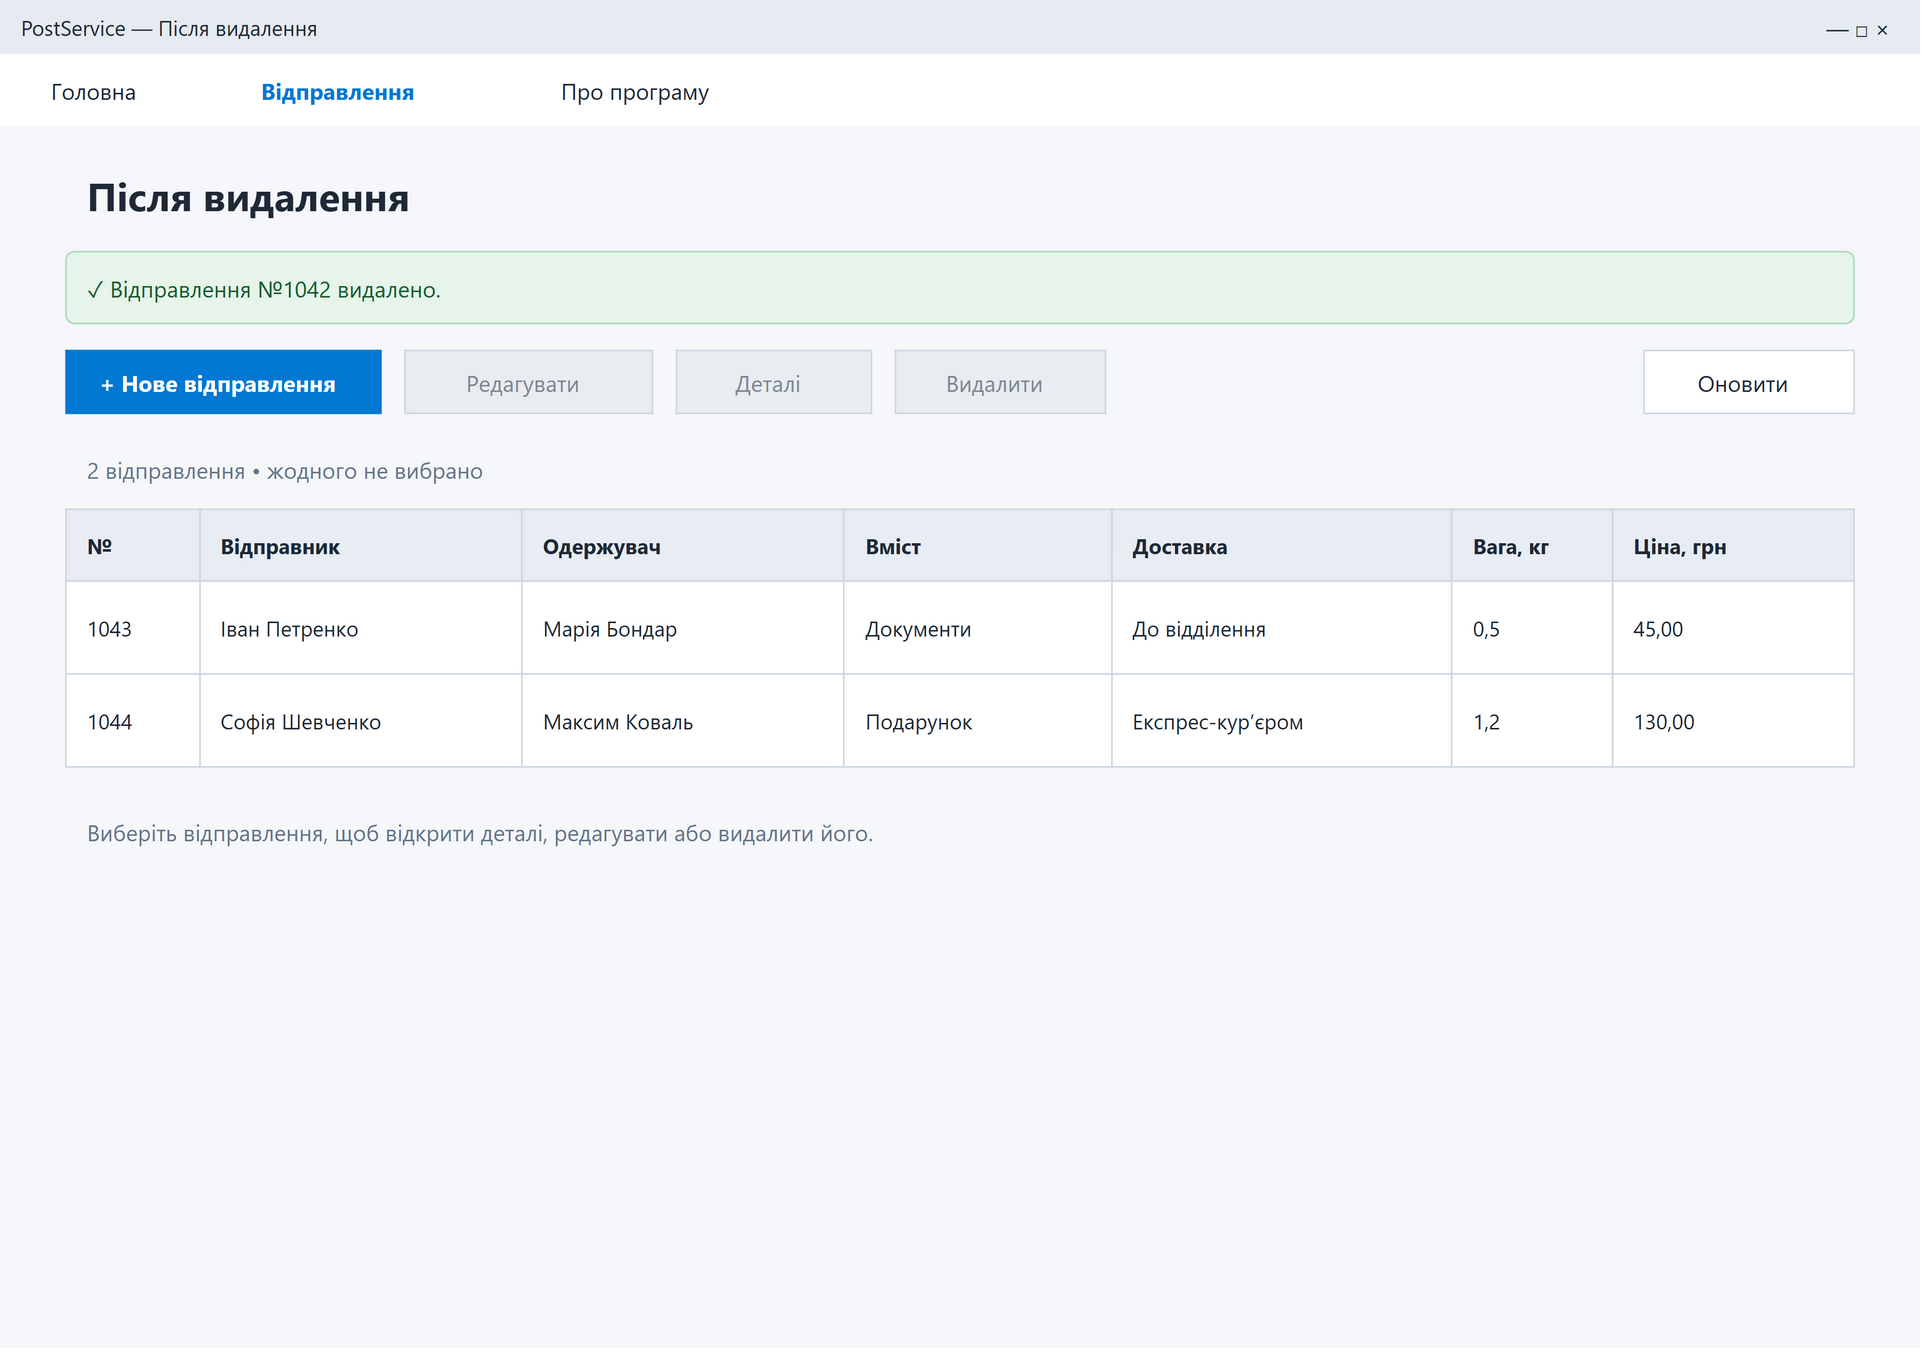

The diagram above was exported from draw.io. Its source (the exported page's mxGraphModel, read from the mxfile embedded in the PNG):
<mxGraphModel dx="1280" dy="900" grid="0" gridSize="10" guides="1" tooltips="1" connect="1" arrows="1" fold="1" page="1" pageScale="1" pageWidth="1280" pageHeight="900" math="0" shadow="0" background="#FFFFFF">
  <root>
    <mxCell id="0" />
    <mxCell id="1" parent="0" />
    <mxCell id="desktop-deleted-c2" value="" vertex="1" parent="1" style="rounded=0;arcSize=12;whiteSpace=wrap;html=0;fillColor=#F5F7FA;strokeColor=none;fontFamily=Segoe UI;fontSize=16;fontColor=#1F2937;fontStyle=0;align=left;verticalAlign=middle;spacingLeft=12;spacingRight=8;spacingTop=2;spacingBottom=2;">
      <mxGeometry x="0" y="0" width="1280" height="900" as="geometry" />
    </mxCell>
    <mxCell id="desktop-deleted-c3" value="PostService — Після видалення" vertex="1" parent="1" style="rounded=0;arcSize=12;whiteSpace=wrap;html=0;fillColor=#E6EBF1;strokeColor=none;fontFamily=Segoe UI;fontSize=14;fontColor=#1F2937;fontStyle=0;align=left;verticalAlign=middle;spacingLeft=12;spacingRight=8;spacingTop=2;spacingBottom=2;">
      <mxGeometry x="0" y="0" width="1280" height="36" as="geometry" />
    </mxCell>
    <mxCell id="desktop-deleted-c4" value="—    □    ×" vertex="1" parent="1" style="rounded=0;arcSize=12;whiteSpace=wrap;html=0;fillColor=none;strokeColor=none;fontFamily=Segoe UI;fontSize=15;fontColor=#1F2937;fontStyle=0;align=right;verticalAlign=middle;spacingLeft=0;spacingRight=8;spacingTop=2;spacingBottom=2;">
      <mxGeometry x="1160" y="0" width="110" height="36" as="geometry" />
    </mxCell>
    <mxCell id="desktop-deleted-c5" value="" vertex="1" parent="1" style="rounded=0;arcSize=12;whiteSpace=wrap;html=0;fillColor=#FFFFFF;strokeColor=none;fontFamily=Segoe UI;fontSize=16;fontColor=#1F2937;fontStyle=0;align=left;verticalAlign=middle;spacingLeft=12;spacingRight=8;spacingTop=2;spacingBottom=2;">
      <mxGeometry x="0" y="36" width="1280" height="48" as="geometry" />
    </mxCell>
    <object id="desktop-deleted-c6" label="Головна" link="data:page/id,desktop-home">
      <mxCell vertex="1" parent="1" style="rounded=0;arcSize=12;whiteSpace=wrap;html=0;fillColor=none;strokeColor=none;fontFamily=Segoe UI;fontSize=15;fontColor=#1F2937;fontStyle=0;align=left;verticalAlign=middle;spacingLeft=12;spacingRight=8;spacingTop=2;spacingBottom=2;">
        <mxGeometry x="20" y="42" width="140" height="36" as="geometry" />
      </mxCell>
    </object>
    <object id="desktop-deleted-c7" label="Відправлення" link="data:page/id,desktop-list">
      <mxCell vertex="1" parent="1" style="rounded=0;arcSize=12;whiteSpace=wrap;html=0;fillColor=none;strokeColor=none;fontFamily=Segoe UI;fontSize=15;fontColor=#0078D4;fontStyle=1;align=left;verticalAlign=middle;spacingLeft=12;spacingRight=8;spacingTop=2;spacingBottom=2;">
        <mxGeometry x="160" y="42" width="180" height="36" as="geometry" />
      </mxCell>
    </object>
    <object id="desktop-deleted-c8" label="Про програму" link="data:page/id,desktop-about">
      <mxCell vertex="1" parent="1" style="rounded=0;arcSize=12;whiteSpace=wrap;html=0;fillColor=none;strokeColor=none;fontFamily=Segoe UI;fontSize=15;fontColor=#1F2937;fontStyle=0;align=left;verticalAlign=middle;spacingLeft=12;spacingRight=8;spacingTop=2;spacingBottom=2;">
        <mxGeometry x="360" y="42" width="140" height="36" as="geometry" />
      </mxCell>
    </object>
    <mxCell id="desktop-deleted-c9" value="Після видалення" vertex="1" parent="1" style="rounded=0;arcSize=12;whiteSpace=wrap;html=0;fillColor=none;strokeColor=none;fontFamily=Segoe UI;fontSize=26;fontColor=#1F2937;fontStyle=1;align=left;verticalAlign=middle;spacingLeft=12;spacingRight=8;spacingTop=2;spacingBottom=2;">
      <mxGeometry x="44" y="108" width="1192" height="44" as="geometry" />
    </mxCell>
    <mxCell id="desktop-deleted-c10" value="✓  Відправлення №1042 видалено." vertex="1" parent="1" style="rounded=1;arcSize=12;whiteSpace=wrap;html=0;fillColor=#E6F4EA;strokeColor=#A9D7B4;fontFamily=Segoe UI;fontSize=15;fontColor=#175C2E;fontStyle=0;align=left;verticalAlign=middle;spacingLeft=12;spacingRight=8;spacingTop=2;spacingBottom=2;">
      <mxGeometry x="44" y="168" width="1192" height="48" as="geometry" />
    </mxCell>
    <object id="desktop-deleted-c11" label="+ Нове відправлення" link="data:page/id,desktop-new">
      <mxCell vertex="1" parent="1" style="rounded=0;arcSize=12;whiteSpace=wrap;html=0;fillColor=#0078D4;strokeColor=#0078D4;fontFamily=Segoe UI;fontSize=15;fontColor=#FFFFFF;fontStyle=1;align=center;verticalAlign=middle;spacingLeft=0;spacingRight=8;spacingTop=2;spacingBottom=2;">
        <mxGeometry x="44" y="234" width="210" height="42" as="geometry" />
      </mxCell>
    </object>
    <mxCell id="desktop-deleted-c12" value="Редагувати" vertex="1" parent="1" style="rounded=0;arcSize=12;whiteSpace=wrap;html=0;fillColor=#E9EDF1;strokeColor=#CBD5E1;fontFamily=Segoe UI;fontSize=15;fontColor=#7D8793;fontStyle=0;align=center;verticalAlign=middle;spacingLeft=0;spacingRight=8;spacingTop=2;spacingBottom=2;">
      <mxGeometry x="270" y="234" width="165" height="42" as="geometry" />
    </mxCell>
    <mxCell id="desktop-deleted-c13" value="Деталі" vertex="1" parent="1" style="rounded=0;arcSize=12;whiteSpace=wrap;html=0;fillColor=#E9EDF1;strokeColor=#CBD5E1;fontFamily=Segoe UI;fontSize=15;fontColor=#7D8793;fontStyle=0;align=center;verticalAlign=middle;spacingLeft=0;spacingRight=8;spacingTop=2;spacingBottom=2;">
      <mxGeometry x="451" y="234" width="130" height="42" as="geometry" />
    </mxCell>
    <mxCell id="desktop-deleted-c14" value="Видалити" vertex="1" parent="1" style="rounded=0;arcSize=12;whiteSpace=wrap;html=0;fillColor=#E9EDF1;strokeColor=#CBD5E1;fontFamily=Segoe UI;fontSize=15;fontColor=#7D8793;fontStyle=0;align=center;verticalAlign=middle;spacingLeft=0;spacingRight=8;spacingTop=2;spacingBottom=2;">
      <mxGeometry x="597" y="234" width="140" height="42" as="geometry" />
    </mxCell>
    <object id="desktop-deleted-c15" label="Оновити" link="data:page/id,desktop-deleted">
      <mxCell vertex="1" parent="1" style="rounded=0;arcSize=12;whiteSpace=wrap;html=0;fillColor=#FFFFFF;strokeColor=#CBD5E1;fontFamily=Segoe UI;fontSize=15;fontColor=#1F2937;fontStyle=0;align=center;verticalAlign=middle;spacingLeft=0;spacingRight=8;spacingTop=2;spacingBottom=2;">
        <mxGeometry x="1096" y="234" width="140" height="42" as="geometry" />
      </mxCell>
    </object>
    <mxCell id="desktop-deleted-c16" value="2 відправлення • жодного не вибрано" vertex="1" parent="1" style="rounded=0;arcSize=12;whiteSpace=wrap;html=0;fillColor=none;strokeColor=none;fontFamily=Segoe UI;fontSize=15;fontColor=#64748B;fontStyle=0;align=left;verticalAlign=middle;spacingLeft=12;spacingRight=8;spacingTop=2;spacingBottom=2;">
      <mxGeometry x="44" y="298" width="1192" height="30" as="geometry" />
    </mxCell>
    <mxCell id="desktop-deleted-c17" value="№" vertex="1" parent="1" style="rounded=0;arcSize=12;whiteSpace=wrap;html=0;fillColor=#E7EDF3;strokeColor=#CBD5E1;fontFamily=Segoe UI;fontSize=14;fontColor=#1F2937;fontStyle=1;align=left;verticalAlign=middle;spacingLeft=12;spacingRight=8;spacingTop=2;spacingBottom=2;">
      <mxGeometry x="44" y="340" width="89.39999999999999" height="48" as="geometry" />
    </mxCell>
    <mxCell id="desktop-deleted-c18" value="Відправник" vertex="1" parent="1" style="rounded=0;arcSize=12;whiteSpace=wrap;html=0;fillColor=#E7EDF3;strokeColor=#CBD5E1;fontFamily=Segoe UI;fontSize=14;fontColor=#1F2937;fontStyle=1;align=left;verticalAlign=middle;spacingLeft=12;spacingRight=8;spacingTop=2;spacingBottom=2;">
      <mxGeometry x="133.39999999999998" y="340" width="214.56" height="48" as="geometry" />
    </mxCell>
    <mxCell id="desktop-deleted-c19" value="Одержувач" vertex="1" parent="1" style="rounded=0;arcSize=12;whiteSpace=wrap;html=0;fillColor=#E7EDF3;strokeColor=#CBD5E1;fontFamily=Segoe UI;fontSize=14;fontColor=#1F2937;fontStyle=1;align=left;verticalAlign=middle;spacingLeft=12;spacingRight=8;spacingTop=2;spacingBottom=2;">
      <mxGeometry x="347.96" y="340" width="214.56" height="48" as="geometry" />
    </mxCell>
    <mxCell id="desktop-deleted-c20" value="Вміст" vertex="1" parent="1" style="rounded=0;arcSize=12;whiteSpace=wrap;html=0;fillColor=#E7EDF3;strokeColor=#CBD5E1;fontFamily=Segoe UI;fontSize=14;fontColor=#1F2937;fontStyle=1;align=left;verticalAlign=middle;spacingLeft=12;spacingRight=8;spacingTop=2;spacingBottom=2;">
      <mxGeometry x="562.52" y="340" width="178.79999999999998" height="48" as="geometry" />
    </mxCell>
    <mxCell id="desktop-deleted-c21" value="Доставка" vertex="1" parent="1" style="rounded=0;arcSize=12;whiteSpace=wrap;html=0;fillColor=#E7EDF3;strokeColor=#CBD5E1;fontFamily=Segoe UI;fontSize=14;fontColor=#1F2937;fontStyle=1;align=left;verticalAlign=middle;spacingLeft=12;spacingRight=8;spacingTop=2;spacingBottom=2;">
      <mxGeometry x="741.3199999999999" y="340" width="226.48" height="48" as="geometry" />
    </mxCell>
    <mxCell id="desktop-deleted-c22" value="Вага, кг" vertex="1" parent="1" style="rounded=0;arcSize=12;whiteSpace=wrap;html=0;fillColor=#E7EDF3;strokeColor=#CBD5E1;fontFamily=Segoe UI;fontSize=14;fontColor=#1F2937;fontStyle=1;align=left;verticalAlign=middle;spacingLeft=12;spacingRight=8;spacingTop=2;spacingBottom=2;">
      <mxGeometry x="967.8" y="340" width="107.28" height="48" as="geometry" />
    </mxCell>
    <mxCell id="desktop-deleted-c23" value="Ціна, грн" vertex="1" parent="1" style="rounded=0;arcSize=12;whiteSpace=wrap;html=0;fillColor=#E7EDF3;strokeColor=#CBD5E1;fontFamily=Segoe UI;fontSize=14;fontColor=#1F2937;fontStyle=1;align=left;verticalAlign=middle;spacingLeft=12;spacingRight=8;spacingTop=2;spacingBottom=2;">
      <mxGeometry x="1075.08" y="340" width="160.92000000000002" height="48" as="geometry" />
    </mxCell>
    <mxCell id="desktop-deleted-c24" value="1043" vertex="1" parent="1" style="rounded=0;arcSize=12;whiteSpace=wrap;html=0;fillColor=#FFFFFF;strokeColor=#CBD5E1;fontFamily=Segoe UI;fontSize=14;fontColor=#1F2937;fontStyle=0;align=left;verticalAlign=middle;spacingLeft=12;spacingRight=8;spacingTop=2;spacingBottom=2;">
      <mxGeometry x="44" y="388" width="89.39999999999999" height="62" as="geometry" />
    </mxCell>
    <mxCell id="desktop-deleted-c25" value="Іван Петренко" vertex="1" parent="1" style="rounded=0;arcSize=12;whiteSpace=wrap;html=0;fillColor=#FFFFFF;strokeColor=#CBD5E1;fontFamily=Segoe UI;fontSize=14;fontColor=#1F2937;fontStyle=0;align=left;verticalAlign=middle;spacingLeft=12;spacingRight=8;spacingTop=2;spacingBottom=2;">
      <mxGeometry x="133.39999999999998" y="388" width="214.56" height="62" as="geometry" />
    </mxCell>
    <mxCell id="desktop-deleted-c26" value="Марія Бондар" vertex="1" parent="1" style="rounded=0;arcSize=12;whiteSpace=wrap;html=0;fillColor=#FFFFFF;strokeColor=#CBD5E1;fontFamily=Segoe UI;fontSize=14;fontColor=#1F2937;fontStyle=0;align=left;verticalAlign=middle;spacingLeft=12;spacingRight=8;spacingTop=2;spacingBottom=2;">
      <mxGeometry x="347.96" y="388" width="214.56" height="62" as="geometry" />
    </mxCell>
    <mxCell id="desktop-deleted-c27" value="Документи" vertex="1" parent="1" style="rounded=0;arcSize=12;whiteSpace=wrap;html=0;fillColor=#FFFFFF;strokeColor=#CBD5E1;fontFamily=Segoe UI;fontSize=14;fontColor=#1F2937;fontStyle=0;align=left;verticalAlign=middle;spacingLeft=12;spacingRight=8;spacingTop=2;spacingBottom=2;">
      <mxGeometry x="562.52" y="388" width="178.79999999999998" height="62" as="geometry" />
    </mxCell>
    <mxCell id="desktop-deleted-c28" value="До відділення" vertex="1" parent="1" style="rounded=0;arcSize=12;whiteSpace=wrap;html=0;fillColor=#FFFFFF;strokeColor=#CBD5E1;fontFamily=Segoe UI;fontSize=14;fontColor=#1F2937;fontStyle=0;align=left;verticalAlign=middle;spacingLeft=12;spacingRight=8;spacingTop=2;spacingBottom=2;">
      <mxGeometry x="741.3199999999999" y="388" width="226.48" height="62" as="geometry" />
    </mxCell>
    <mxCell id="desktop-deleted-c29" value="0,5" vertex="1" parent="1" style="rounded=0;arcSize=12;whiteSpace=wrap;html=0;fillColor=#FFFFFF;strokeColor=#CBD5E1;fontFamily=Segoe UI;fontSize=14;fontColor=#1F2937;fontStyle=0;align=left;verticalAlign=middle;spacingLeft=12;spacingRight=8;spacingTop=2;spacingBottom=2;">
      <mxGeometry x="967.8" y="388" width="107.28" height="62" as="geometry" />
    </mxCell>
    <mxCell id="desktop-deleted-c30" value="45,00" vertex="1" parent="1" style="rounded=0;arcSize=12;whiteSpace=wrap;html=0;fillColor=#FFFFFF;strokeColor=#CBD5E1;fontFamily=Segoe UI;fontSize=14;fontColor=#1F2937;fontStyle=0;align=left;verticalAlign=middle;spacingLeft=12;spacingRight=8;spacingTop=2;spacingBottom=2;">
      <mxGeometry x="1075.08" y="388" width="160.92000000000002" height="62" as="geometry" />
    </mxCell>
    <mxCell id="desktop-deleted-c31" value="1044" vertex="1" parent="1" style="rounded=0;arcSize=12;whiteSpace=wrap;html=0;fillColor=#FFFFFF;strokeColor=#CBD5E1;fontFamily=Segoe UI;fontSize=14;fontColor=#1F2937;fontStyle=0;align=left;verticalAlign=middle;spacingLeft=12;spacingRight=8;spacingTop=2;spacingBottom=2;">
      <mxGeometry x="44" y="450" width="89.39999999999999" height="62" as="geometry" />
    </mxCell>
    <mxCell id="desktop-deleted-c32" value="Софія Шевченко" vertex="1" parent="1" style="rounded=0;arcSize=12;whiteSpace=wrap;html=0;fillColor=#FFFFFF;strokeColor=#CBD5E1;fontFamily=Segoe UI;fontSize=14;fontColor=#1F2937;fontStyle=0;align=left;verticalAlign=middle;spacingLeft=12;spacingRight=8;spacingTop=2;spacingBottom=2;">
      <mxGeometry x="133.39999999999998" y="450" width="214.56" height="62" as="geometry" />
    </mxCell>
    <mxCell id="desktop-deleted-c33" value="Максим Коваль" vertex="1" parent="1" style="rounded=0;arcSize=12;whiteSpace=wrap;html=0;fillColor=#FFFFFF;strokeColor=#CBD5E1;fontFamily=Segoe UI;fontSize=14;fontColor=#1F2937;fontStyle=0;align=left;verticalAlign=middle;spacingLeft=12;spacingRight=8;spacingTop=2;spacingBottom=2;">
      <mxGeometry x="347.96" y="450" width="214.56" height="62" as="geometry" />
    </mxCell>
    <mxCell id="desktop-deleted-c34" value="Подарунок" vertex="1" parent="1" style="rounded=0;arcSize=12;whiteSpace=wrap;html=0;fillColor=#FFFFFF;strokeColor=#CBD5E1;fontFamily=Segoe UI;fontSize=14;fontColor=#1F2937;fontStyle=0;align=left;verticalAlign=middle;spacingLeft=12;spacingRight=8;spacingTop=2;spacingBottom=2;">
      <mxGeometry x="562.52" y="450" width="178.79999999999998" height="62" as="geometry" />
    </mxCell>
    <mxCell id="desktop-deleted-c35" value="Експрес-кур’єром" vertex="1" parent="1" style="rounded=0;arcSize=12;whiteSpace=wrap;html=0;fillColor=#FFFFFF;strokeColor=#CBD5E1;fontFamily=Segoe UI;fontSize=14;fontColor=#1F2937;fontStyle=0;align=left;verticalAlign=middle;spacingLeft=12;spacingRight=8;spacingTop=2;spacingBottom=2;">
      <mxGeometry x="741.3199999999999" y="450" width="226.48" height="62" as="geometry" />
    </mxCell>
    <mxCell id="desktop-deleted-c36" value="1,2" vertex="1" parent="1" style="rounded=0;arcSize=12;whiteSpace=wrap;html=0;fillColor=#FFFFFF;strokeColor=#CBD5E1;fontFamily=Segoe UI;fontSize=14;fontColor=#1F2937;fontStyle=0;align=left;verticalAlign=middle;spacingLeft=12;spacingRight=8;spacingTop=2;spacingBottom=2;">
      <mxGeometry x="967.8" y="450" width="107.28" height="62" as="geometry" />
    </mxCell>
    <mxCell id="desktop-deleted-c37" value="130,00" vertex="1" parent="1" style="rounded=0;arcSize=12;whiteSpace=wrap;html=0;fillColor=#FFFFFF;strokeColor=#CBD5E1;fontFamily=Segoe UI;fontSize=14;fontColor=#1F2937;fontStyle=0;align=left;verticalAlign=middle;spacingLeft=12;spacingRight=8;spacingTop=2;spacingBottom=2;">
      <mxGeometry x="1075.08" y="450" width="160.92000000000002" height="62" as="geometry" />
    </mxCell>
    <mxCell id="desktop-deleted-c38" value="Виберіть відправлення, щоб відкрити деталі, редагувати або видалити його." vertex="1" parent="1" style="rounded=0;arcSize=12;whiteSpace=wrap;html=0;fillColor=none;strokeColor=none;fontFamily=Segoe UI;fontSize=15;fontColor=#64748B;fontStyle=0;align=left;verticalAlign=middle;spacingLeft=12;spacingRight=8;spacingTop=2;spacingBottom=2;">
      <mxGeometry x="44" y="532" width="1192" height="45" as="geometry" />
    </mxCell>
  </root>
</mxGraphModel>